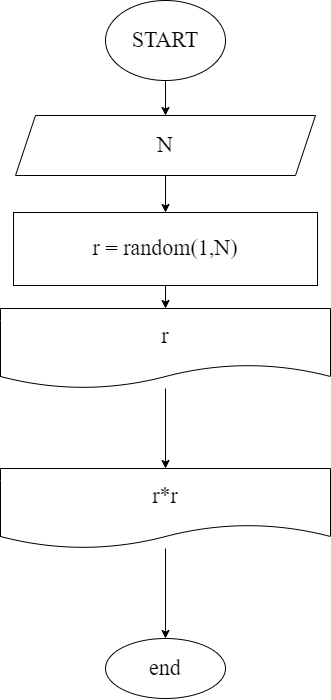

The diagram above was exported from draw.io. Its source (the exported page's mxGraphModel, read from the mxfile embedded in the PNG):
<mxGraphModel dx="-887" dy="909" grid="0" gridSize="10" guides="1" tooltips="1" connect="1" arrows="1" fold="1" page="0" pageScale="1" pageWidth="1000" pageHeight="700" math="0" shadow="0">
  <root>
    <mxCell id="0" />
    <mxCell id="1" parent="0" />
    <mxCell id="45" value="" style="edgeStyle=none;html=1;fontFamily=Fira Code;fontSize=22;" parent="1" source="41" target="44" edge="1">
      <mxGeometry relative="1" as="geometry" />
    </mxCell>
    <mxCell id="41" value="START" style="ellipse;whiteSpace=wrap;html=1;fontFamily=Fira Code;fontSize=22;" parent="1" vertex="1">
      <mxGeometry x="1806" y="-78" width="120" height="80" as="geometry" />
    </mxCell>
    <mxCell id="47" value="" style="edgeStyle=none;html=1;fontFamily=Fira Code;fontSize=22;" parent="1" source="44" target="46" edge="1">
      <mxGeometry relative="1" as="geometry" />
    </mxCell>
    <mxCell id="44" value="N" style="shape=parallelogram;perimeter=parallelogramPerimeter;whiteSpace=wrap;html=1;fixedSize=1;fontSize=22;fontFamily=Fira Code;" parent="1" vertex="1">
      <mxGeometry x="1716" y="37" width="300" height="60" as="geometry" />
    </mxCell>
    <mxCell id="49" value="" style="edgeStyle=none;html=1;fontFamily=Fira Code;fontSize=22;" parent="1" source="46" target="48" edge="1">
      <mxGeometry relative="1" as="geometry" />
    </mxCell>
    <mxCell id="46" value="r = random(1,N)" style="whiteSpace=wrap;html=1;fontSize=22;fontFamily=Fira Code;" parent="1" vertex="1">
      <mxGeometry x="1714" y="134" width="304" height="73" as="geometry" />
    </mxCell>
    <mxCell id="52" value="" style="edgeStyle=none;html=1;" edge="1" parent="1" source="48" target="51">
      <mxGeometry relative="1" as="geometry" />
    </mxCell>
    <mxCell id="48" value="r" style="shape=document;whiteSpace=wrap;html=1;boundedLbl=1;fontSize=22;fontFamily=Fira Code;" parent="1" vertex="1">
      <mxGeometry x="1701" y="230" width="330" height="80" as="geometry" />
    </mxCell>
    <mxCell id="54" value="" style="edgeStyle=none;html=1;" edge="1" parent="1" source="51" target="53">
      <mxGeometry relative="1" as="geometry" />
    </mxCell>
    <mxCell id="51" value="r*r" style="shape=document;whiteSpace=wrap;html=1;boundedLbl=1;fontSize=22;fontFamily=Fira Code;" vertex="1" parent="1">
      <mxGeometry x="1701" y="390" width="330" height="80" as="geometry" />
    </mxCell>
    <mxCell id="53" value="end" style="ellipse;whiteSpace=wrap;html=1;fontSize=22;fontFamily=Fira Code;" vertex="1" parent="1">
      <mxGeometry x="1806" y="560" width="120" height="60" as="geometry" />
    </mxCell>
  </root>
</mxGraphModel>